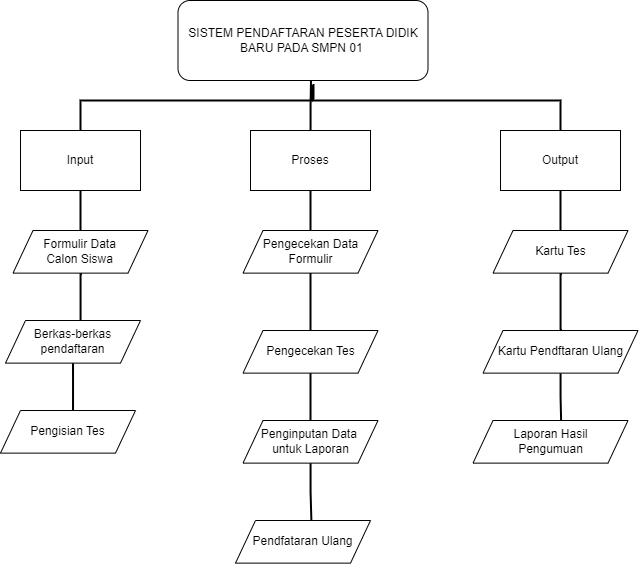

The diagram above was exported from draw.io. Its source (the exported page's mxGraphModel, read from the mxfile embedded in the PNG):
<mxGraphModel dx="1107" dy="814" grid="1" gridSize="10" guides="1" tooltips="1" connect="1" arrows="1" fold="1" page="1" pageScale="1" pageWidth="850" pageHeight="1100" math="0" shadow="0">
  <root>
    <mxCell id="0" />
    <mxCell id="1" parent="0" />
    <mxCell id="GxCmIWvfL4j2ZgVwCpK8-1" value="SISTEM PENDAFTARAN PESERTA DIDIK BARU PADA SMPN 01&amp;nbsp;" style="rounded=1;whiteSpace=wrap;html=1;" vertex="1" parent="1">
      <mxGeometry x="257.5" y="50" width="250" height="80" as="geometry" />
    </mxCell>
    <mxCell id="GxCmIWvfL4j2ZgVwCpK8-18" style="edgeStyle=orthogonalEdgeStyle;rounded=0;orthogonalLoop=1;jettySize=auto;html=1;entryX=0.536;entryY=1.056;entryDx=0;entryDy=0;entryPerimeter=0;endArrow=none;endFill=0;strokeWidth=2;" edge="1" parent="1" source="GxCmIWvfL4j2ZgVwCpK8-3" target="GxCmIWvfL4j2ZgVwCpK8-1">
      <mxGeometry relative="1" as="geometry">
        <Array as="points">
          <mxPoint x="160" y="150" />
          <mxPoint x="392" y="150" />
        </Array>
      </mxGeometry>
    </mxCell>
    <mxCell id="GxCmIWvfL4j2ZgVwCpK8-21" style="edgeStyle=orthogonalEdgeStyle;rounded=0;orthogonalLoop=1;jettySize=auto;html=1;strokeWidth=2;endArrow=none;endFill=0;" edge="1" parent="1" source="GxCmIWvfL4j2ZgVwCpK8-3" target="GxCmIWvfL4j2ZgVwCpK8-6">
      <mxGeometry relative="1" as="geometry" />
    </mxCell>
    <mxCell id="GxCmIWvfL4j2ZgVwCpK8-3" value="Input" style="rounded=0;whiteSpace=wrap;html=1;" vertex="1" parent="1">
      <mxGeometry x="100" y="180" width="120" height="60" as="geometry" />
    </mxCell>
    <mxCell id="GxCmIWvfL4j2ZgVwCpK8-17" style="edgeStyle=orthogonalEdgeStyle;rounded=0;orthogonalLoop=1;jettySize=auto;html=1;entryX=0.532;entryY=1.006;entryDx=0;entryDy=0;entryPerimeter=0;endArrow=none;endFill=0;strokeWidth=2;" edge="1" parent="1" source="GxCmIWvfL4j2ZgVwCpK8-4" target="GxCmIWvfL4j2ZgVwCpK8-1">
      <mxGeometry relative="1" as="geometry" />
    </mxCell>
    <mxCell id="GxCmIWvfL4j2ZgVwCpK8-24" style="edgeStyle=orthogonalEdgeStyle;rounded=0;orthogonalLoop=1;jettySize=auto;html=1;strokeWidth=2;endArrow=none;endFill=0;" edge="1" parent="1" source="GxCmIWvfL4j2ZgVwCpK8-4" target="GxCmIWvfL4j2ZgVwCpK8-9">
      <mxGeometry relative="1" as="geometry" />
    </mxCell>
    <mxCell id="GxCmIWvfL4j2ZgVwCpK8-4" value="Proses" style="rounded=0;whiteSpace=wrap;html=1;" vertex="1" parent="1">
      <mxGeometry x="330" y="180" width="120" height="60" as="geometry" />
    </mxCell>
    <mxCell id="GxCmIWvfL4j2ZgVwCpK8-19" style="edgeStyle=orthogonalEdgeStyle;rounded=0;orthogonalLoop=1;jettySize=auto;html=1;entryX=0.542;entryY=1.044;entryDx=0;entryDy=0;entryPerimeter=0;endArrow=none;endFill=0;strokeWidth=2;" edge="1" parent="1" source="GxCmIWvfL4j2ZgVwCpK8-5" target="GxCmIWvfL4j2ZgVwCpK8-1">
      <mxGeometry relative="1" as="geometry">
        <Array as="points">
          <mxPoint x="640" y="150" />
          <mxPoint x="393" y="150" />
        </Array>
      </mxGeometry>
    </mxCell>
    <mxCell id="GxCmIWvfL4j2ZgVwCpK8-28" style="edgeStyle=orthogonalEdgeStyle;rounded=0;orthogonalLoop=1;jettySize=auto;html=1;entryX=0.5;entryY=0;entryDx=0;entryDy=0;strokeWidth=2;endArrow=none;endFill=0;" edge="1" parent="1" source="GxCmIWvfL4j2ZgVwCpK8-5" target="GxCmIWvfL4j2ZgVwCpK8-13">
      <mxGeometry relative="1" as="geometry" />
    </mxCell>
    <mxCell id="GxCmIWvfL4j2ZgVwCpK8-5" value="Output" style="rounded=0;whiteSpace=wrap;html=1;" vertex="1" parent="1">
      <mxGeometry x="580" y="180" width="120" height="60" as="geometry" />
    </mxCell>
    <mxCell id="GxCmIWvfL4j2ZgVwCpK8-22" style="edgeStyle=orthogonalEdgeStyle;rounded=0;orthogonalLoop=1;jettySize=auto;html=1;entryX=0.556;entryY=0.07;entryDx=0;entryDy=0;entryPerimeter=0;strokeWidth=2;endArrow=none;endFill=0;" edge="1" parent="1" source="GxCmIWvfL4j2ZgVwCpK8-6" target="GxCmIWvfL4j2ZgVwCpK8-7">
      <mxGeometry relative="1" as="geometry" />
    </mxCell>
    <mxCell id="GxCmIWvfL4j2ZgVwCpK8-6" value="Formulir Data &lt;br&gt;Calon Siswa" style="shape=parallelogram;perimeter=parallelogramPerimeter;whiteSpace=wrap;html=1;fixedSize=1;" vertex="1" parent="1">
      <mxGeometry x="92.5" y="280" width="135" height="42.63" as="geometry" />
    </mxCell>
    <mxCell id="GxCmIWvfL4j2ZgVwCpK8-23" style="edgeStyle=orthogonalEdgeStyle;rounded=0;orthogonalLoop=1;jettySize=auto;html=1;strokeWidth=2;endArrow=none;endFill=0;" edge="1" parent="1" source="GxCmIWvfL4j2ZgVwCpK8-7" target="GxCmIWvfL4j2ZgVwCpK8-8">
      <mxGeometry relative="1" as="geometry">
        <Array as="points">
          <mxPoint x="153" y="436" />
          <mxPoint x="153" y="436" />
        </Array>
      </mxGeometry>
    </mxCell>
    <mxCell id="GxCmIWvfL4j2ZgVwCpK8-7" value="Berkas-berkas pendaftaran" style="shape=parallelogram;perimeter=parallelogramPerimeter;whiteSpace=wrap;html=1;fixedSize=1;" vertex="1" parent="1">
      <mxGeometry x="85" y="370" width="135" height="42.63" as="geometry" />
    </mxCell>
    <mxCell id="GxCmIWvfL4j2ZgVwCpK8-8" value="Pengisian Tes" style="shape=parallelogram;perimeter=parallelogramPerimeter;whiteSpace=wrap;html=1;fixedSize=1;" vertex="1" parent="1">
      <mxGeometry x="80" y="460" width="135" height="42.63" as="geometry" />
    </mxCell>
    <mxCell id="GxCmIWvfL4j2ZgVwCpK8-25" style="edgeStyle=orthogonalEdgeStyle;rounded=0;orthogonalLoop=1;jettySize=auto;html=1;strokeWidth=2;endArrow=none;endFill=0;" edge="1" parent="1" source="GxCmIWvfL4j2ZgVwCpK8-9" target="GxCmIWvfL4j2ZgVwCpK8-10">
      <mxGeometry relative="1" as="geometry" />
    </mxCell>
    <mxCell id="GxCmIWvfL4j2ZgVwCpK8-9" value="Pengecekan Data&lt;br&gt;Formulir" style="shape=parallelogram;perimeter=parallelogramPerimeter;whiteSpace=wrap;html=1;fixedSize=1;" vertex="1" parent="1">
      <mxGeometry x="322.5" y="280" width="135" height="42.63" as="geometry" />
    </mxCell>
    <mxCell id="GxCmIWvfL4j2ZgVwCpK8-26" style="edgeStyle=orthogonalEdgeStyle;rounded=0;orthogonalLoop=1;jettySize=auto;html=1;strokeWidth=2;endArrow=none;endFill=0;" edge="1" parent="1" source="GxCmIWvfL4j2ZgVwCpK8-10" target="GxCmIWvfL4j2ZgVwCpK8-11">
      <mxGeometry relative="1" as="geometry" />
    </mxCell>
    <mxCell id="GxCmIWvfL4j2ZgVwCpK8-10" value="Pengecekan Tes" style="shape=parallelogram;perimeter=parallelogramPerimeter;whiteSpace=wrap;html=1;fixedSize=1;" vertex="1" parent="1">
      <mxGeometry x="322.5" y="380" width="135" height="42.63" as="geometry" />
    </mxCell>
    <mxCell id="GxCmIWvfL4j2ZgVwCpK8-27" style="edgeStyle=orthogonalEdgeStyle;rounded=0;orthogonalLoop=1;jettySize=auto;html=1;entryX=0.563;entryY=0.094;entryDx=0;entryDy=0;entryPerimeter=0;strokeWidth=2;endArrow=none;endFill=0;" edge="1" parent="1" source="GxCmIWvfL4j2ZgVwCpK8-11" target="GxCmIWvfL4j2ZgVwCpK8-12">
      <mxGeometry relative="1" as="geometry" />
    </mxCell>
    <mxCell id="GxCmIWvfL4j2ZgVwCpK8-11" value="Penginputan Data&amp;nbsp;&lt;br&gt;untuk Laporan" style="shape=parallelogram;perimeter=parallelogramPerimeter;whiteSpace=wrap;html=1;fixedSize=1;" vertex="1" parent="1">
      <mxGeometry x="322.5" y="470" width="135" height="42.63" as="geometry" />
    </mxCell>
    <mxCell id="GxCmIWvfL4j2ZgVwCpK8-12" value="Pendfataran Ulang" style="shape=parallelogram;perimeter=parallelogramPerimeter;whiteSpace=wrap;html=1;fixedSize=1;" vertex="1" parent="1">
      <mxGeometry x="315" y="570" width="135" height="42.63" as="geometry" />
    </mxCell>
    <mxCell id="GxCmIWvfL4j2ZgVwCpK8-30" style="edgeStyle=orthogonalEdgeStyle;rounded=0;orthogonalLoop=1;jettySize=auto;html=1;endArrow=none;endFill=0;strokeWidth=2;" edge="1" parent="1" source="GxCmIWvfL4j2ZgVwCpK8-13" target="GxCmIWvfL4j2ZgVwCpK8-14">
      <mxGeometry relative="1" as="geometry">
        <Array as="points">
          <mxPoint x="640" y="340" />
          <mxPoint x="640" y="340" />
        </Array>
      </mxGeometry>
    </mxCell>
    <mxCell id="GxCmIWvfL4j2ZgVwCpK8-13" value="Kartu Tes" style="shape=parallelogram;perimeter=parallelogramPerimeter;whiteSpace=wrap;html=1;fixedSize=1;" vertex="1" parent="1">
      <mxGeometry x="572.5" y="280" width="135" height="42.63" as="geometry" />
    </mxCell>
    <mxCell id="GxCmIWvfL4j2ZgVwCpK8-31" style="edgeStyle=orthogonalEdgeStyle;rounded=0;orthogonalLoop=1;jettySize=auto;html=1;entryX=0.569;entryY=0.087;entryDx=0;entryDy=0;entryPerimeter=0;endArrow=none;endFill=0;strokeWidth=2;" edge="1" parent="1" source="GxCmIWvfL4j2ZgVwCpK8-14" target="GxCmIWvfL4j2ZgVwCpK8-15">
      <mxGeometry relative="1" as="geometry" />
    </mxCell>
    <mxCell id="GxCmIWvfL4j2ZgVwCpK8-14" value="Kartu Pendftaran Ulang" style="shape=parallelogram;perimeter=parallelogramPerimeter;whiteSpace=wrap;html=1;fixedSize=1;" vertex="1" parent="1">
      <mxGeometry x="562.5" y="380" width="155" height="42.63" as="geometry" />
    </mxCell>
    <mxCell id="GxCmIWvfL4j2ZgVwCpK8-15" value="Laporan Hasil &lt;br&gt;Pengumuan" style="shape=parallelogram;perimeter=parallelogramPerimeter;whiteSpace=wrap;html=1;fixedSize=1;" vertex="1" parent="1">
      <mxGeometry x="552.5" y="470" width="155" height="42.63" as="geometry" />
    </mxCell>
  </root>
</mxGraphModel>